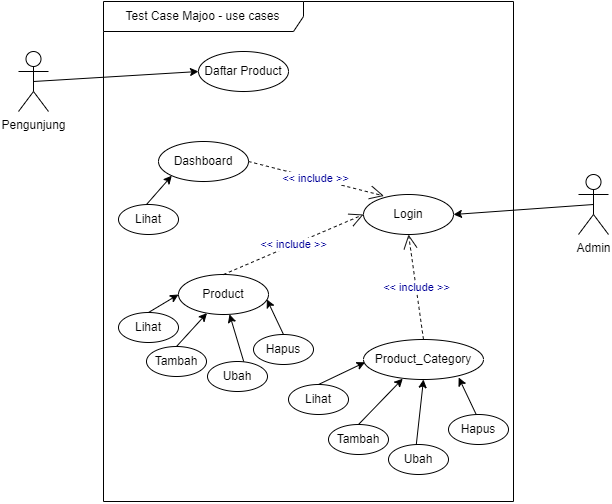

The diagram above was exported from draw.io. Its source (the exported page's mxGraphModel, read from the mxfile embedded in the PNG):
<mxGraphModel dx="1021" dy="512" grid="1" gridSize="10" guides="1" tooltips="1" connect="1" arrows="1" fold="1" page="1" pageScale="1" pageWidth="850" pageHeight="1100" math="0" shadow="0">
  <root>
    <mxCell id="0" />
    <mxCell id="1" parent="0" />
    <mxCell id="yXnT5ROKFjUvvNtsoTKK-1" value="Test Case Majoo - use cases" style="shape=umlFrame;whiteSpace=wrap;html=1;strokeWidth=1;fillColor=none;width=200;height=30;fontColor=#000000;strokeColor=#000000;" vertex="1" parent="1">
      <mxGeometry x="215" y="680" width="410" height="500" as="geometry" />
    </mxCell>
    <mxCell id="yXnT5ROKFjUvvNtsoTKK-2" value="Admin" style="shape=umlActor;verticalLabelPosition=bottom;verticalAlign=top;html=1;outlineConnect=0;" vertex="1" parent="1">
      <mxGeometry x="690" y="853" width="30" height="60" as="geometry" />
    </mxCell>
    <mxCell id="yXnT5ROKFjUvvNtsoTKK-3" value="Login" style="ellipse;whiteSpace=wrap;html=1;" vertex="1" parent="1">
      <mxGeometry x="475" y="873" width="90" height="40" as="geometry" />
    </mxCell>
    <mxCell id="yXnT5ROKFjUvvNtsoTKK-4" value="Product" style="ellipse;whiteSpace=wrap;html=1;" vertex="1" parent="1">
      <mxGeometry x="290" y="953" width="90" height="40" as="geometry" />
    </mxCell>
    <mxCell id="yXnT5ROKFjUvvNtsoTKK-5" value="Product_Category" style="ellipse;whiteSpace=wrap;html=1;" vertex="1" parent="1">
      <mxGeometry x="475" y="1018" width="120" height="40" as="geometry" />
    </mxCell>
    <mxCell id="yXnT5ROKFjUvvNtsoTKK-8" value="&amp;lt;&amp;lt; include &amp;gt;&amp;gt;" style="endArrow=open;endSize=12;dashed=1;html=1;exitX=0.5;exitY=0;entryX=0;entryY=0.5;fontColor=#000099;strokeColor=#0F0F0F;exitDx=0;exitDy=0;entryDx=0;entryDy=0;" edge="1" parent="1" source="yXnT5ROKFjUvvNtsoTKK-4" target="yXnT5ROKFjUvvNtsoTKK-3">
      <mxGeometry width="160" relative="1" as="geometry">
        <mxPoint x="356.21" y="931.28" as="sourcePoint" />
        <mxPoint x="483.78359312880724" y="912.9957287525382" as="targetPoint" />
      </mxGeometry>
    </mxCell>
    <mxCell id="yXnT5ROKFjUvvNtsoTKK-9" value="&amp;lt;&amp;lt; include &amp;gt;&amp;gt;" style="endArrow=open;endSize=12;dashed=1;html=1;exitX=0.5;exitY=0;entryX=0.5;entryY=1;fontColor=#000099;strokeColor=#0F0F0F;exitDx=0;exitDy=0;entryDx=0;entryDy=0;" edge="1" parent="1" source="yXnT5ROKFjUvvNtsoTKK-5" target="yXnT5ROKFjUvvNtsoTKK-3">
      <mxGeometry width="160" relative="1" as="geometry">
        <mxPoint x="460" y="1013" as="sourcePoint" />
        <mxPoint x="608.7835931288073" y="972.9957287525381" as="targetPoint" />
      </mxGeometry>
    </mxCell>
    <mxCell id="yXnT5ROKFjUvvNtsoTKK-10" value="Lihat" style="ellipse;whiteSpace=wrap;html=1;" vertex="1" parent="1">
      <mxGeometry x="400" y="1063" width="60" height="30" as="geometry" />
    </mxCell>
    <mxCell id="yXnT5ROKFjUvvNtsoTKK-11" value="Tambah" style="ellipse;whiteSpace=wrap;html=1;" vertex="1" parent="1">
      <mxGeometry x="440" y="1103" width="60" height="30" as="geometry" />
    </mxCell>
    <mxCell id="yXnT5ROKFjUvvNtsoTKK-12" value="Hapus" style="ellipse;whiteSpace=wrap;html=1;" vertex="1" parent="1">
      <mxGeometry x="560" y="1093" width="60" height="30" as="geometry" />
    </mxCell>
    <mxCell id="yXnT5ROKFjUvvNtsoTKK-13" value="Ubah" style="ellipse;whiteSpace=wrap;html=1;" vertex="1" parent="1">
      <mxGeometry x="500" y="1123" width="60" height="30" as="geometry" />
    </mxCell>
    <mxCell id="yXnT5ROKFjUvvNtsoTKK-17" style="rounded=0;html=1;jettySize=auto;orthogonalLoop=1;fontColor=#000099;strokeColor=#000000;exitX=0.5;exitY=0;exitDx=0;exitDy=0;entryX=0.013;entryY=0.57;entryDx=0;entryDy=0;entryPerimeter=0;" edge="1" parent="1" source="yXnT5ROKFjUvvNtsoTKK-10" target="yXnT5ROKFjUvvNtsoTKK-5">
      <mxGeometry relative="1" as="geometry">
        <mxPoint x="425" y="1063" as="sourcePoint" />
        <mxPoint x="470" y="1043" as="targetPoint" />
      </mxGeometry>
    </mxCell>
    <mxCell id="yXnT5ROKFjUvvNtsoTKK-18" style="rounded=0;html=1;jettySize=auto;orthogonalLoop=1;fontColor=#000099;strokeColor=#000000;exitX=0.5;exitY=0;exitDx=0;exitDy=0;entryX=0.327;entryY=0.98;entryDx=0;entryDy=0;entryPerimeter=0;" edge="1" parent="1" source="yXnT5ROKFjUvvNtsoTKK-11" target="yXnT5ROKFjUvvNtsoTKK-5">
      <mxGeometry relative="1" as="geometry">
        <mxPoint x="460" y="1103" as="sourcePoint" />
        <mxPoint x="506.56000000000006" y="1080.8" as="targetPoint" />
      </mxGeometry>
    </mxCell>
    <mxCell id="yXnT5ROKFjUvvNtsoTKK-19" style="rounded=0;html=1;jettySize=auto;orthogonalLoop=1;fontColor=#000099;strokeColor=#000000;exitX=0.463;exitY=0.007;exitDx=0;exitDy=0;entryX=0.5;entryY=1;entryDx=0;entryDy=0;exitPerimeter=0;" edge="1" parent="1" source="yXnT5ROKFjUvvNtsoTKK-13" target="yXnT5ROKFjUvvNtsoTKK-5">
      <mxGeometry relative="1" as="geometry">
        <mxPoint x="520" y="1118" as="sourcePoint" />
        <mxPoint x="585" y="1073" as="targetPoint" />
      </mxGeometry>
    </mxCell>
    <mxCell id="yXnT5ROKFjUvvNtsoTKK-20" style="rounded=0;html=1;jettySize=auto;orthogonalLoop=1;fontColor=#000099;strokeColor=#000000;exitX=0.457;exitY=-0.02;exitDx=0;exitDy=0;entryX=0.793;entryY=0.95;entryDx=0;entryDy=0;exitPerimeter=0;entryPerimeter=0;" edge="1" parent="1" source="yXnT5ROKFjUvvNtsoTKK-12" target="yXnT5ROKFjUvvNtsoTKK-5">
      <mxGeometry relative="1" as="geometry">
        <mxPoint x="587.78" y="1093" as="sourcePoint" />
        <mxPoint x="595" y="1027.79" as="targetPoint" />
      </mxGeometry>
    </mxCell>
    <mxCell id="yXnT5ROKFjUvvNtsoTKK-21" value="Lihat" style="ellipse;whiteSpace=wrap;html=1;" vertex="1" parent="1">
      <mxGeometry x="230" y="991" width="60" height="30" as="geometry" />
    </mxCell>
    <mxCell id="yXnT5ROKFjUvvNtsoTKK-22" value="Tambah" style="ellipse;whiteSpace=wrap;html=1;" vertex="1" parent="1">
      <mxGeometry x="258" y="1025" width="60" height="30" as="geometry" />
    </mxCell>
    <mxCell id="yXnT5ROKFjUvvNtsoTKK-23" value="Ubah" style="ellipse;whiteSpace=wrap;html=1;" vertex="1" parent="1">
      <mxGeometry x="319" y="1040" width="60" height="30" as="geometry" />
    </mxCell>
    <mxCell id="yXnT5ROKFjUvvNtsoTKK-24" value="Hapus" style="ellipse;whiteSpace=wrap;html=1;" vertex="1" parent="1">
      <mxGeometry x="365" y="1013" width="60" height="30" as="geometry" />
    </mxCell>
    <mxCell id="yXnT5ROKFjUvvNtsoTKK-26" style="rounded=0;html=1;jettySize=auto;orthogonalLoop=1;fontColor=#000099;strokeColor=#000000;exitX=0.5;exitY=0.5;exitDx=0;exitDy=0;entryX=0.793;entryY=0.95;entryDx=0;entryDy=0;exitPerimeter=0;entryPerimeter=0;" edge="1" parent="1" source="yXnT5ROKFjUvvNtsoTKK-2">
      <mxGeometry relative="1" as="geometry">
        <mxPoint x="582.2600000000001" y="929.4000000000001" as="sourcePoint" />
        <mxPoint x="565.0000000000001" y="893" as="targetPoint" />
      </mxGeometry>
    </mxCell>
    <mxCell id="yXnT5ROKFjUvvNtsoTKK-27" style="rounded=0;html=1;jettySize=auto;orthogonalLoop=1;fontColor=#000099;strokeColor=#000000;exitX=0.5;exitY=0;exitDx=0;exitDy=0;entryX=0.982;entryY=0.622;entryDx=0;entryDy=0;entryPerimeter=0;" edge="1" parent="1" source="yXnT5ROKFjUvvNtsoTKK-24" target="yXnT5ROKFjUvvNtsoTKK-4">
      <mxGeometry relative="1" as="geometry">
        <mxPoint x="382.2600000000001" y="1024.2" as="sourcePoint" />
        <mxPoint x="365.0000000000001" y="987.8" as="targetPoint" />
      </mxGeometry>
    </mxCell>
    <mxCell id="yXnT5ROKFjUvvNtsoTKK-28" style="rounded=0;html=1;jettySize=auto;orthogonalLoop=1;fontColor=#000099;strokeColor=#000000;exitX=0.487;exitY=-0.073;exitDx=0;exitDy=0;exitPerimeter=0;" edge="1" parent="1" target="yXnT5ROKFjUvvNtsoTKK-4">
      <mxGeometry relative="1" as="geometry">
        <mxPoint x="355.21000000000004" y="1040" as="sourcePoint" />
        <mxPoint x="340" y="1010.3900000000001" as="targetPoint" />
      </mxGeometry>
    </mxCell>
    <mxCell id="yXnT5ROKFjUvvNtsoTKK-29" style="rounded=0;html=1;jettySize=auto;orthogonalLoop=1;fontColor=#000099;strokeColor=#000000;exitX=0.5;exitY=0;exitDx=0;exitDy=0;" edge="1" parent="1" source="yXnT5ROKFjUvvNtsoTKK-22" target="yXnT5ROKFjUvvNtsoTKK-4">
      <mxGeometry relative="1" as="geometry">
        <mxPoint x="304.27000000000004" y="1029.5900000000001" as="sourcePoint" />
        <mxPoint x="289.99570315525824" y="982.4152485385624" as="targetPoint" />
      </mxGeometry>
    </mxCell>
    <mxCell id="yXnT5ROKFjUvvNtsoTKK-30" style="rounded=0;html=1;jettySize=auto;orthogonalLoop=1;fontColor=#000099;strokeColor=#000000;entryX=0;entryY=0.5;entryDx=0;entryDy=0;exitX=0.5;exitY=0;exitDx=0;exitDy=0;" edge="1" parent="1" source="yXnT5ROKFjUvvNtsoTKK-21" target="yXnT5ROKFjUvvNtsoTKK-4">
      <mxGeometry relative="1" as="geometry">
        <mxPoint x="259.71" y="989.72" as="sourcePoint" />
        <mxPoint x="289.9974195640654" y="956.2895338177052" as="targetPoint" />
      </mxGeometry>
    </mxCell>
    <mxCell id="yXnT5ROKFjUvvNtsoTKK-31" value="Pengunjung" style="shape=umlActor;verticalLabelPosition=bottom;verticalAlign=top;html=1;outlineConnect=0;" vertex="1" parent="1">
      <mxGeometry x="130" y="730" width="30" height="60" as="geometry" />
    </mxCell>
    <mxCell id="yXnT5ROKFjUvvNtsoTKK-35" value="Daftar Product" style="ellipse;whiteSpace=wrap;html=1;" vertex="1" parent="1">
      <mxGeometry x="310" y="730" width="90" height="40" as="geometry" />
    </mxCell>
    <mxCell id="yXnT5ROKFjUvvNtsoTKK-36" style="rounded=0;html=1;jettySize=auto;orthogonalLoop=1;fontColor=#000099;strokeColor=#000000;exitX=0.5;exitY=0.5;exitDx=0;exitDy=0;entryX=0;entryY=0.5;entryDx=0;entryDy=0;exitPerimeter=0;" edge="1" parent="1" source="yXnT5ROKFjUvvNtsoTKK-31" target="yXnT5ROKFjUvvNtsoTKK-35">
      <mxGeometry relative="1" as="geometry">
        <mxPoint x="318" y="843" as="sourcePoint" />
        <mxPoint x="178" y="853" as="targetPoint" />
      </mxGeometry>
    </mxCell>
    <mxCell id="yXnT5ROKFjUvvNtsoTKK-37" value="Dashboard" style="ellipse;whiteSpace=wrap;html=1;" vertex="1" parent="1">
      <mxGeometry x="270" y="820" width="90" height="40" as="geometry" />
    </mxCell>
    <mxCell id="yXnT5ROKFjUvvNtsoTKK-38" value="Lihat" style="ellipse;whiteSpace=wrap;html=1;" vertex="1" parent="1">
      <mxGeometry x="230" y="883" width="60" height="30" as="geometry" />
    </mxCell>
    <mxCell id="yXnT5ROKFjUvvNtsoTKK-39" style="rounded=0;html=1;jettySize=auto;orthogonalLoop=1;fontColor=#000099;strokeColor=#000000;entryX=0;entryY=1;entryDx=0;entryDy=0;exitX=0.5;exitY=0;exitDx=0;exitDy=0;" edge="1" parent="1" target="yXnT5ROKFjUvvNtsoTKK-37">
      <mxGeometry relative="1" as="geometry">
        <mxPoint x="258" y="883" as="sourcePoint" />
        <mxPoint x="288" y="865" as="targetPoint" />
      </mxGeometry>
    </mxCell>
    <mxCell id="yXnT5ROKFjUvvNtsoTKK-40" value="&amp;lt;&amp;lt; include &amp;gt;&amp;gt;" style="endArrow=open;endSize=12;dashed=1;html=1;exitX=1;exitY=0.5;entryX=0.227;entryY=0.036;fontColor=#000099;strokeColor=#0F0F0F;exitDx=0;exitDy=0;entryDx=0;entryDy=0;entryPerimeter=0;" edge="1" parent="1" source="yXnT5ROKFjUvvNtsoTKK-37" target="yXnT5ROKFjUvvNtsoTKK-3">
      <mxGeometry width="160" relative="1" as="geometry">
        <mxPoint x="365" y="860" as="sourcePoint" />
        <mxPoint x="505" y="800" as="targetPoint" />
      </mxGeometry>
    </mxCell>
  </root>
</mxGraphModel>